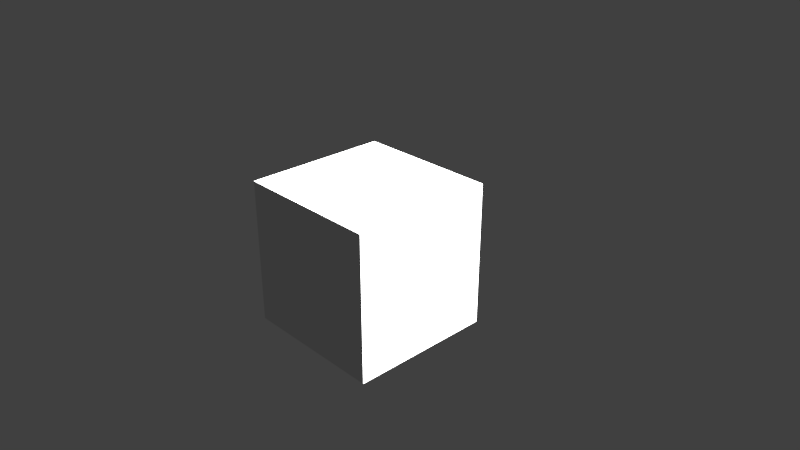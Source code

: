 # Source: ICC_viewshed_example.blend  (saved by Blender 2.78.0; exported with 4.5.12 LTS)
import bpy
from mathutils import Matrix  # noqa: F401  (used for matrix-valued properties, if any)

bpy.ops.wm.read_factory_settings(use_empty=True)
scene = bpy.context.scene
scene.name = 'Scene'

# ---- collections
col_collection_1 = bpy.data.collections.new('Collection 1'); scene.collection.children.link(col_collection_1)

# ---- materials (node trees are filled in below, after node groups)
mat_material = bpy.data.materials.new('Material')
mat_material.alpha_threshold = 0.0
mat_material.roughness = 0.5
mat_material.line_color = (0.0, 0.0, 0.0, 1.0)

# ---- material node trees

# ---- world
world_world = bpy.data.worlds.new('World'); scene.world = world_world
world_world.color = (0.05088, 0.05088, 0.05088)
world_world.use_sun_shadow = False
world_world.sun_shadow_jitter_overblur = 0.0
world_world.cycles.sampling_method = 'MANUAL'

# ---- cameras
cam_camera = bpy.data.cameras.new('Camera')
cam_camera.clip_end = 100.0
cam_camera.lens = 35.0
cam_camera.sensor_width = 32.0
cam_camera.sensor_height = 18.0
cam_camera.ortho_scale = 7.314
cam_camera.dof.focus_distance = 0.0

# ---- lights
light_lamp = bpy.data.lights.new('Lamp', 'SUN')
light_lamp.transmission_factor = 0.0
light_lamp.cutoff_distance = 30.0
light_lamp.angle = 0.2053
light_lamp.energy = 28.5
light_lamp.shadow_buffer_clip_start = 1.001
light_lamp.shadow_soft_size = 0.103
light_lamp.shadow_cascade_max_distance = 1000.0

# ---- meshes
me_cube = bpy.data.meshes.new('Cube')
me_cube.from_pydata([(1.0, 1.0, -1.0), (1.0, -1.0, -1.0), (-1.0, -1.0, -1.0), (-1.0, 1.0, -1.0), (1.0, 1.0, 1.0), (1.0, -1.0, 1.0), (-1.0, -1.0, 1.0), (-1.0, 1.0, 1.0)], [], [(0, 1, 2, 3), (4, 7, 6, 5), (0, 4, 5, 1), (1, 5, 6, 2), (2, 6, 7, 3), (4, 0, 3, 7)])
me_cube.materials.append(mat_material)
me_cube.use_remesh_preserve_volume = False
me_cube.use_remesh_preserve_attributes = False
me_cube.use_mirror_vertex_groups = False
me_cube.update()

# ---- objects
ob_cube = bpy.data.objects.new('Cube', me_cube)
ob_lamp = bpy.data.objects.new('Lamp', light_lamp)
ob_camera = bpy.data.objects.new('Camera', cam_camera)

# ---- transforms, parenting, visibility, modifiers, constraints
ob_cube.location = (0.0, 0.0, 0.0)
ob_cube.lock_rotations_4d = False
ob_cube.empty_display_type = 'ARROWS'
ob_cube.lineart.crease_threshold = 0.0
ob_lamp.location = (752.5, 1.005, 1024.0)
ob_lamp.rotation_euler = (0.6503, 0.05522, 1.866)
ob_lamp.lock_rotations_4d = False
ob_lamp.empty_display_type = 'ARROWS'
ob_lamp.color = (0.0, 0.0, 0.0, 0.0)
ob_lamp.lineart.crease_threshold = 0.0
ob_camera.location = (7.481, -6.508, 5.344)
ob_camera.rotation_euler = (1.109, 0.0, 0.8149)
ob_camera.lock_rotations_4d = False
ob_camera.empty_display_type = 'ARROWS'
ob_camera.color = (0.0, 0.0, 0.0, 0.0)
ob_camera.display_type = 'WIRE'
ob_camera.lineart.crease_threshold = 0.0

# ---- collection membership
col_collection_1.objects.link(ob_cube)
col_collection_1.objects.link(ob_lamp)
col_collection_1.objects.link(ob_camera)

# ---- scene / render settings (as saved in the file)
scene.camera = ob_camera
scene.frame_start = 1; scene.frame_end = 250; scene.frame_set(1)
scene.render.engine = 'CYCLES'
scene.render.resolution_percentage = 50
scene.render.dither_intensity = 0.0
scene.cycles.use_denoising = False
scene.cycles.samples = 128
scene.cycles.sampling_pattern = 'TABULATED_SOBOL'
scene.cycles.light_sampling_threshold = 0.0
scene.cycles.use_adaptive_sampling = False
scene.cycles.use_light_tree = False
scene.cycles.blur_glossy = 0.0
scene.cycles.sample_clamp_indirect = 0.0
scene.view_settings.view_transform = 'Standard'
bpy.context.view_layer.update()
